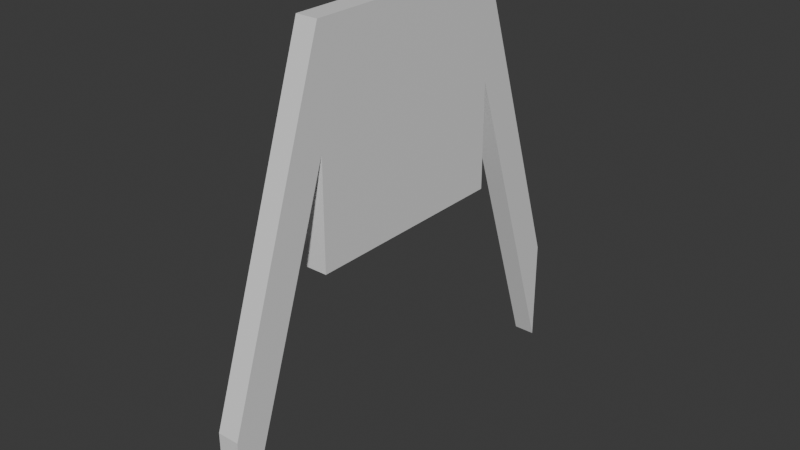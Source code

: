 # Source: labcoat.blend  (saved by Blender 4.0.36; exported with 4.5.12 LTS)
import bpy
from mathutils import Matrix  # noqa: F401  (used for matrix-valued properties, if any)

bpy.ops.wm.read_factory_settings(use_empty=True)
scene = bpy.context.scene
scene.name = 'Scene'

# ---- collections
col_collection = bpy.data.collections.new('Collection'); scene.collection.children.link(col_collection)

# ---- materials (node trees are filled in below, after node groups)
mat_material = bpy.data.materials.new('Material')
mat_material.alpha_threshold = 0.0
mat_material.use_transparent_shadow = False
mat_material.roughness = 0.5
mat_material.line_color = (0.0, 0.0, 0.0, 1.0)

# ---- material node trees
mat_material.use_nodes = True; mat_material.node_tree.nodes.clear()
_N = mat_material.node_tree.nodes; _L = mat_material.node_tree.links
n0 = _N.new('ShaderNodeOutputMaterial'); n0.name = 'Material Output'; n0.location = (300, 300)
n1 = _N.new('ShaderNodeBsdfPrincipled'); n1.name = 'Principled BSDF'; n1.location = (10, 300)
n1.inputs[3].default_value = 1.45
_L.new(n1.outputs[0], n0.inputs[0])
n0.is_active_output = True

# ---- world
world_world = bpy.data.worlds.new('World'); scene.world = world_world
world_world.use_nodes = True; world_world.node_tree.nodes.clear()
_N = world_world.node_tree.nodes; _L = world_world.node_tree.links
n0 = _N.new('ShaderNodeOutputWorld'); n0.name = 'World Output'; n0.location = (300, 300)
n1 = _N.new('ShaderNodeBackground'); n1.name = 'Background'; n1.location = (10, 300)
n1.inputs[0].default_value = (0.05088, 0.05088, 0.05088, 1.0)
_L.new(n1.outputs[0], n0.inputs[0])
n0.is_active_output = True
world_world.color = (0.05088, 0.05088, 0.05088)
world_world.use_sun_shadow = False
world_world.sun_shadow_jitter_overblur = 0.0

# ---- meshes
me_cube = bpy.data.meshes.new('Cube')
me_cube.from_pydata([(0.1, 1.0, 1.0), (0.1, 1.0, -1.0), (0.1, -1.0, 1.0), (0.1, -1.0, -1.0), (-0.1, 1.0, 1.0), (-0.1, 1.0, -1.0), (-0.1, -1.0, 1.0), (-0.1, -1.0, -1.0), (0.1, 1.0, 0.0), (-0.1, -1.0, 0.0), (0.1, -1.0, 0.0), (-0.1, 1.0, 0.0), (-0.1, 1.0, 1.0), (0.1, 1.0, 1.0), (0.1, 1.0, 0.0), (-0.1, 1.0, 0.0), (-0.1, 2.0, -2.0), (0.1, 2.0, -2.0), (0.1, 2.0, -3.0), (-0.1, 2.0, -3.0), (-0.1, -2.0, -3.0), (-0.1, -2.0, -2.0), (0.1, -2.0, -2.0), (0.1, -2.0, -3.0)], [], [(0, 4, 6, 2), (9, 10, 23, 20), (9, 6, 4, 11), (5, 1, 3, 7), (8, 0, 2, 10), (0, 8, 14, 13), (5, 11, 8, 1), (1, 8, 10, 3), (7, 9, 11, 5), (3, 10, 9, 7), (14, 15, 19, 18), (4, 0, 13, 12), (11, 4, 12, 15), (8, 11, 15, 14), (19, 16, 17, 18), (13, 14, 18, 17), (15, 12, 16, 19), (12, 13, 17, 16), (23, 22, 21, 20), (2, 6, 21, 22), (6, 9, 20, 21), (10, 2, 22, 23)])
_uv = me_cube.uv_layers.new(name='UVMap')
_uv.uv.foreach_set('vector', [0.625, 0.5, 0.875, 0.5, 0.875, 0.75, 0.625, 0.75, 0.5, 1.0, 0.5, 0.75, 0.5, 0.75, 0.5, 1.0, 0.5, 0.0, 0.625, 0.0, 0.625, 0.25, 0.5, 0.25, 0.125, 0.5, 0.375, 0.5, 0.375, 0.75, 0.125, 0.75, 0.5, 0.5, 0.625, 0.5, 0.625, 0.75, 0.5, 0.75, 0.625, 0.5, 0.5, 0.5, 0.5, 0.5, 0.625, 0.5, 0.375, 0.25, 0.5, 0.25, 0.5, 0.5, 0.375, 0.5, 0.375, 0.5, 0.5, 0.5, 0.5, 0.75, 0.375, 0.75, 0.375, 0.0, 0.5, 0.0, 0.5, 0.25, 0.375, 0.25, 0.375, 0.75, 0.5, 0.75, 0.5, 1.0, 0.375, 1.0, 0.5, 0.5, 0.5, 0.25, 0.5, 0.25, 0.5, 0.5, 0.875, 0.5, 0.625, 0.5, 0.625, 0.5, 0.875, 0.5, 0.5, 0.25, 0.625, 0.25, 0.625, 0.25, 0.5, 0.25, 0.5, 0.5, 0.5, 0.25, 0.5, 0.25, 0.5, 0.5, 0.5, 0.25, 0.625, 0.25, 0.625, 0.5, 0.5, 0.5, 0.625, 0.5, 0.5, 0.5, 0.5, 0.5, 0.625, 0.5, 0.5, 0.25, 0.625, 0.25, 0.625, 0.25, 0.5, 0.25, 0.875, 0.5, 0.625, 0.5, 0.625, 0.5, 0.875, 0.5, 0.5, 0.75, 0.625, 0.75, 0.625, 1.0, 0.5, 1.0, 0.625, 0.75, 0.875, 0.75, 0.875, 0.75, 0.625, 0.75, 0.625, 0.0, 0.5, 0.0, 0.5, 0.0, 0.625, 0.0, 0.5, 0.75, 0.625, 0.75, 0.625, 0.75, 0.5, 0.75])
me_cube.materials.append(mat_material)
me_cube.use_mirror_vertex_groups = False
me_cube.update()

# ---- objects
ob_cube = bpy.data.objects.new('Cube', me_cube)

# ---- transforms, parenting, visibility, modifiers, constraints
ob_cube.location = (0.0, 0.0, 0.0)
ob_cube.lock_rotations_4d = False
ob_cube.empty_display_type = 'ARROWS'
ob_cube.lineart.crease_threshold = 0.0

# ---- collection membership
col_collection.objects.link(ob_cube)

# ---- scene / render settings (as saved in the file)
scene.frame_start = 1; scene.frame_end = 250; scene.frame_set(1)
scene.render.engine = 'BLENDER_EEVEE_NEXT'
scene.cycles.sampling_pattern = 'TABULATED_SOBOL'
bpy.context.view_layer.update()

# ---- added for rendering (the .blend has no active camera and no usable light): camera, sun
cam_auto = bpy.data.cameras.new('AutoCamera')
cam_auto.lens = 50.0
cam_auto.sensor_width = 36.0
cam_auto.clip_end = 1000.0
ob_auto_camera = bpy.data.objects.new('AutoCamera', cam_auto)
scene.collection.objects.link(ob_auto_camera)
ob_auto_camera.location = (5.23713, -6.28456, 3.1897)
ob_auto_camera.rotation_euler = (1.09748, -7.21219e-08, 0.694738)
scene.camera = ob_auto_camera
light_auto_sun = bpy.data.lights.new('AutoSun', 'SUN')
light_auto_sun.energy = 3.0
light_auto_sun.angle = 0.0523599
ob_auto_sun = bpy.data.objects.new('AutoSun', light_auto_sun)
scene.collection.objects.link(ob_auto_sun)
ob_auto_sun.rotation_euler = (0.872665, 0.174533, 0.523599)
bpy.context.view_layer.update()
